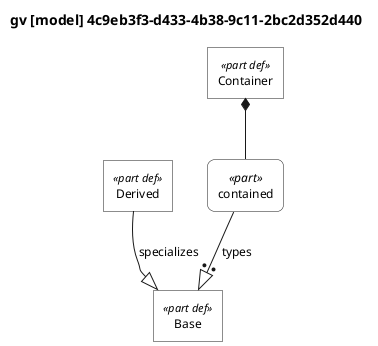

The diagram above was rendered by PlantUML. Its source (embedded in the PNG):
@startuml

skinparam monochrome true
skinparam wrapWidth 300
skinparam defaultFontSize 12
skinparam defaultFontName Helvetica

' Definitions: sharp corners, plain background
skinparam rectangle<<part def>> {
    RoundCorner 0
    BackgroundColor white
    StereotypeFontSize 11
}
skinparam rectangle<<item def>> {
    RoundCorner 0
    BackgroundColor white
}
skinparam rectangle<<attribute def>> {
    RoundCorner 0
    BackgroundColor white
}
skinparam rectangle<<port def>> {
    RoundCorner 0
    BackgroundColor white
}
skinparam rectangle<<action def>> {
    RoundCorner 0
    BackgroundColor white
}
skinparam rectangle<<state def>> {
    RoundCorner 0
    BackgroundColor white
}
skinparam rectangle<<requirement def>> {
    RoundCorner 0
    BackgroundColor white
}
skinparam rectangle<<view def>> {
    RoundCorner 0
    BackgroundColor white
}
skinparam rectangle<<viewpoint def>> {
    RoundCorner 0
    BackgroundColor white
}
skinparam rectangle<<enumeration def>> {
    RoundCorner 0
    BackgroundColor white
}

' Usages: rounded corners, plain background
skinparam rectangle<<part>> {
    RoundCorner 15
    BackgroundColor white
}
skinparam rectangle<<item>> {
    RoundCorner 15
    BackgroundColor white
}
skinparam rectangle<<attribute>> {
    RoundCorner 15
    BackgroundColor white
}
skinparam rectangle<<port>> {
    RoundCorner 15
    BackgroundColor white
}
skinparam rectangle<<action>> {
    RoundCorner 15
    BackgroundColor white
}
skinparam rectangle<<state>> {
    RoundCorner 15
    BackgroundColor white
}
skinparam rectangle<<requirement>> {
    RoundCorner 15
    BackgroundColor white
}
skinparam rectangle<<view>> {
    RoundCorner 15
    BackgroundColor white
}
skinparam rectangle<<viewpoint>> {
    RoundCorner 15
    BackgroundColor white
}
skinparam rectangle<<enumeration>> {
    RoundCorner 15
    BackgroundColor white
}

' Views as folders
skinparam folder<<view def>> {
    BackgroundColor white
}
skinparam folder<<view>> {
    BackgroundColor white
}

top to bottom direction

title gv [model] 4c9eb3f3-d433-4b38-9c11-2bc2d352d440

hide circle

rectangle "Base" as E1 <<part def>>
rectangle "Derived" as E2 <<part def>>
rectangle "Container" as E3 <<part def>>
rectangle "contained" as E4 <<part>>

E2 --|> E1 : specializes
E3 *-- E4
E4 --:|> E1 : types

@enduml